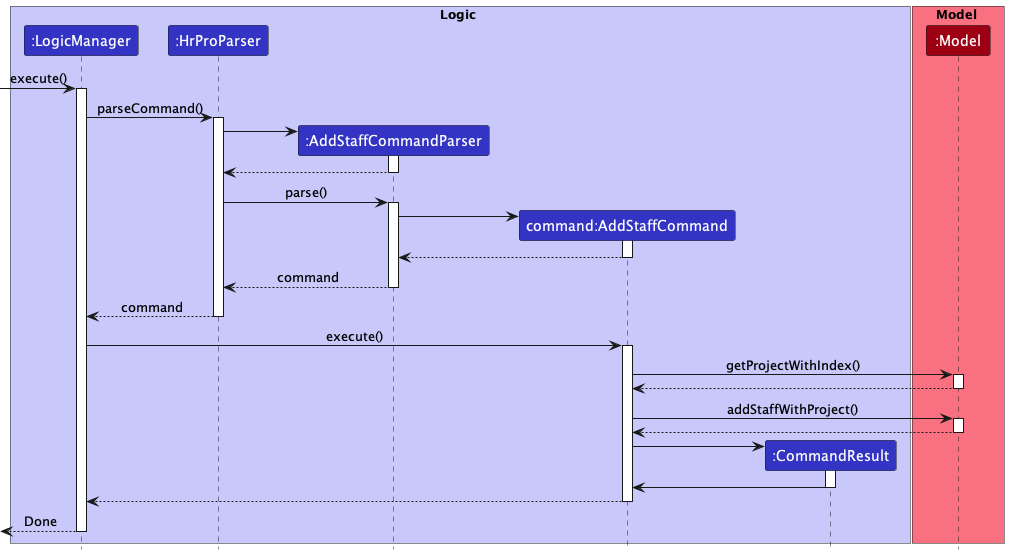

The diagram above was rendered by PlantUML. Its source (embedded in the PNG):
@startuml
!include style.puml

box Logic LOGIC_COLOR_T1
participant ":LogicManager" as LogicManager LOGIC_COLOR
participant ":HrProParser" as HrProParser LOGIC_COLOR
participant ":AddStaffCommandParser" as AddStaffCommandParser LOGIC_COLOR
participant "command:AddStaffCommand" as AddStaffCommand LOGIC_COLOR
participant ":CommandResult" as CommandResult LOGIC_COLOR
end box

box Model MODEL_COLOR_T1
participant ":Model" as Model MODEL_COLOR
end box

[-> LogicManager : execute()
activate LogicManager

LogicManager -> HrProParser : parseCommand()
activate HrProParser

create AddStaffCommandParser
HrProParser -> AddStaffCommandParser
activate AddStaffCommandParser

AddStaffCommandParser --> HrProParser
deactivate AddStaffCommandParser

HrProParser -> AddStaffCommandParser : parse()
activate AddStaffCommandParser

create AddStaffCommand
AddStaffCommandParser -> AddStaffCommand
activate AddStaffCommand

AddStaffCommand --> AddStaffCommandParser
deactivate AddStaffCommand

AddStaffCommandParser --> HrProParser : command
deactivate AddStaffCommandParser

HrProParser --> LogicManager : command
deactivate HrProParser

LogicManager -> AddStaffCommand : execute()
activate AddStaffCommand


AddStaffCommand -> Model: getProjectWithIndex()
activate Model
Model --> AddStaffCommand
deactivate Model

AddStaffCommand -> Model: addStaffWithProject()
activate Model
Model --> AddStaffCommand
deactivate Model

create CommandResult
AddStaffCommand -> CommandResult
activate CommandResult
CommandResult -> AddStaffCommand
deactivate CommandResult

AddStaffCommand --> LogicManager
deactivate AddStaffCommand

[<--LogicManager : Done
deactivate LogicManager

@enduml